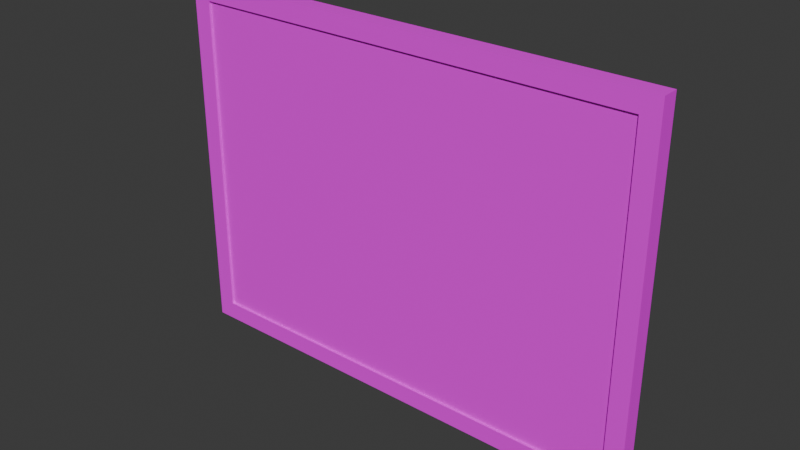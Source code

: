 # Source: board_thing_1.blend  (saved by Blender 4.2.66; exported with 4.5.12 LTS)
import bpy
from mathutils import Matrix  # noqa: F401  (used for matrix-valued properties, if any)

bpy.ops.wm.read_factory_settings(use_empty=True)
scene = bpy.context.scene
scene.name = 'Scene'

# ---- collections
col_collection = bpy.data.collections.new('Collection'); scene.collection.children.link(col_collection)

# ---- images (referenced by path relative to the original .blend; pixels are not part of the script)
import os
ASSET_DIR = os.environ.get("B2B_ASSET_DIR", "")  # directory of the original .blend (textures are referenced by path, not embedded)
HERE = os.path.dirname(os.path.abspath(__file__))  # packed textures are extracted next to this script under _unpacked/

def load_image(name, relpath, width, height, colorspace="sRGB"):
    """Load a texture the original file referenced (path relative to the .blend, or extracted next to this script)."""
    p = next((c for c in (os.path.join(HERE, relpath), os.path.join(ASSET_DIR, relpath)) if relpath and os.path.exists(c)), "")
    if p:
        img = bpy.data.images.load(p, check_existing=True)
        img.name = name
    else:  # same state as the original file: an image datablock whose file is absent (Cycles renders it pink)
        img = bpy.data.images.new(name, width, height)
        img.source = "FILE"
        img.filepath = "//" + (relpath or name)
    img.colorspace_settings.name = colorspace
    return img
img_chipboard001_1k_jpg_color_jpg = load_image('Chipboard001_1K-JPG_Color.jpg', 'Chipboard001_1K-JPG_Color.jpg', 1024, 1024, 'sRGB')
img_metal011_1k_jpg_color_jpg = load_image('Metal011_1K-JPG_Color.jpg', 'Metal011_1K-JPG_Color.jpg', 1024, 1024, 'sRGB')
img_cork001_1k_jpg_color_jpg = load_image('Cork001_1K-JPG_Color.jpg', 'Cork001_1K-JPG_Color.jpg', 1024, 1024, 'sRGB')

# ---- materials (node trees are filled in below, after node groups)
mat_material_004 = bpy.data.materials.new('Material.004')
mat_material_003 = bpy.data.materials.new('Material.003')
mat_material_005 = bpy.data.materials.new('Material.005')

# ---- material node trees
mat_material_004.use_nodes = True; mat_material_004.node_tree.nodes.clear()
_N = mat_material_004.node_tree.nodes; _L = mat_material_004.node_tree.links
n0 = _N.new('ShaderNodeBsdfPrincipled'); n0.name = 'Principled BSDF'; n0.location = (10, 300)
n1 = _N.new('ShaderNodeOutputMaterial'); n1.name = 'Material Output'; n1.location = (300, 300)
n2 = _N.new('ShaderNodeTexImage'); n2.name = 'Image Texture'; n2.location = (-280, 275)
n2.image = img_chipboard001_1k_jpg_color_jpg
_L.new(n0.outputs[0], n1.inputs[0])
_L.new(n2.outputs[0], n0.inputs[0])
n1.is_active_output = True
mat_material_003.use_nodes = True; mat_material_003.node_tree.nodes.clear()
_N = mat_material_003.node_tree.nodes; _L = mat_material_003.node_tree.links
n0 = _N.new('ShaderNodeBsdfPrincipled'); n0.name = 'Principled BSDF'; n0.location = (10, 300)
n1 = _N.new('ShaderNodeOutputMaterial'); n1.name = 'Material Output'; n1.location = (300, 300)
n2 = _N.new('ShaderNodeTexImage'); n2.name = 'Image Texture'; n2.location = (-280, 275)
n2.image = img_metal011_1k_jpg_color_jpg
_L.new(n0.outputs[0], n1.inputs[0])
_L.new(n2.outputs[0], n0.inputs[0])
n1.is_active_output = True
mat_material_005.use_nodes = True; mat_material_005.node_tree.nodes.clear()
_N = mat_material_005.node_tree.nodes; _L = mat_material_005.node_tree.links
n0 = _N.new('ShaderNodeBsdfPrincipled'); n0.name = 'Principled BSDF'; n0.location = (10, 300)
n1 = _N.new('ShaderNodeOutputMaterial'); n1.name = 'Material Output'; n1.location = (300, 300)
n2 = _N.new('ShaderNodeTexImage'); n2.name = 'Image Texture'; n2.location = (-280, 275)
n2.image = img_cork001_1k_jpg_color_jpg
_L.new(n0.outputs[0], n1.inputs[0])
_L.new(n2.outputs[0], n0.inputs[0])
n1.is_active_output = True

# ---- world
world_world = bpy.data.worlds.new('World'); scene.world = world_world
world_world.use_nodes = True; world_world.node_tree.nodes.clear()
_N = world_world.node_tree.nodes; _L = world_world.node_tree.links
n0 = _N.new('ShaderNodeOutputWorld'); n0.name = 'World Output'; n0.location = (300, 300)
n1 = _N.new('ShaderNodeBackground'); n1.name = 'Background'; n1.location = (10, 300)
n1.inputs[0].default_value = (0.05088, 0.05088, 0.05088, 1.0)
_L.new(n1.outputs[0], n0.inputs[0])
n0.is_active_output = True
world_world.color = (0.05088, 0.05088, 0.05088)
world_world.sun_shadow_jitter_overblur = 0.0

# ---- meshes
me_cube_007 = bpy.data.meshes.new('Cube.007')
me_cube_007.from_pydata([(-1.0, -1.0, -1.0), (-1.0, -1.0, 1.0), (-1.0, 1.0, -1.0), (-1.0, 1.0, 1.0), (1.0, -1.0, -1.0), (1.0, -1.0, 1.0), (1.0, 1.0, -1.0), (1.0, 1.0, 1.0), (-1.081, -2.0, -1.111), (-1.081, -2.0, 1.111), (-1.081, 5.0, -1.111), (-1.081, 5.0, 1.111), (1.081, -2.0, -1.111), (1.081, -2.0, 1.111), (1.081, 5.0, -1.111), (1.081, 5.0, 1.111), (-1.0, 5.0, -1.0), (-1.0, 5.0, 1.0), (1.0, 5.0, -1.0), (1.0, 5.0, 1.0), (1.0, -2.0, -1.0), (1.0, -2.0, 1.0), (-1.0, -2.0, -1.0), (-1.0, -2.0, 1.0), (-1.0, 1.0, -1.0), (-1.0, 1.0, 1.0), (-1.0, 4.0, -1.0), (-1.0, 4.0, 1.0), (1.0, 1.0, -1.0), (1.0, 1.0, 1.0), (1.0, 4.0, -1.0), (1.0, 4.0, 1.0)], [], [(0, 1, 3, 2), (2, 3, 7, 6), (6, 7, 5, 4), (4, 5, 1, 0), (2, 6, 4, 0), (7, 3, 1, 5), (8, 9, 11, 10), (15, 14, 18, 19), (14, 10, 11, 15, 19, 17, 16, 18), (14, 15, 13, 12), (22, 8, 12, 13, 9, 23, 21, 20), (9, 8, 22, 23), (10, 14, 12, 8), (15, 11, 9, 13), (22, 16, 17, 23), (21, 19, 18, 20), (20, 18, 16, 22), (17, 19, 21, 23), (24, 25, 27, 26), (26, 27, 31, 30), (30, 31, 29, 28), (28, 29, 25, 24), (26, 30, 28, 24), (31, 27, 25, 29)])
me_cube_007.polygons.foreach_set('material_index', [0, 0, 0, 0, 0, 0, 1, 1, 1, 1, 1, 1, 1, 1, 1, 1, 1, 1, 2, 2, 2, 2, 2, 2])
_uv = me_cube_007.uv_layers.new(name='UVMap')
_uv.uv.foreach_set('vector', [-0.8744, -4.997, 1.874, -4.997, 1.874, -2.249, -0.8744, -2.249, -0.8744, -2.249, 1.874, -2.249, 1.874, 0.5, -0.8744, 0.5, -0.8744, 0.5, 1.874, 0.5, 1.874, 3.249, -0.8744, 3.249, -0.8744, 3.249, 1.874, 3.249, 1.874, 5.997, -0.8744, 5.997, -3.623, 0.5, -0.8744, 0.5, -0.8744, 3.249, -3.623, 3.249, 1.874, 0.5, 4.623, 0.5, 4.623, 3.249, 1.874, 3.249, 0.375, 0.0, 0.625, 0.0, 0.625, 0.25, 0.375, 0.25, 0.625, 0.5, 0.375, 0.5, 0.3875, 0.4906, 0.6125, 0.4906, 0.375, 0.5, 0.375, 0.25, 0.625, 0.25, 0.625, 0.5, 0.6125, 0.4906, 0.6125, 0.2594, 0.3875, 0.2594, 0.3875, 0.4906, 0.375, 0.5, 0.625, 0.5, 0.625, 0.75, 0.375, 0.75, 0.3875, 0.9906, 0.375, 1.0, 0.375, 0.75, 0.625, 0.75, 0.625, 1.0, 0.6125, 0.9906, 0.6125, 0.7594, 0.3875, 0.7594, 0.625, 1.0, 0.375, 1.0, 0.3875, 0.9906, 0.6125, 0.9906, 0.125, 0.5, 0.375, 0.5, 0.375, 0.75, 0.125, 0.75, 0.625, 0.5, 0.875, 0.5, 0.875, 0.75, 0.625, 0.75, 0.375, 0.0625, 0.375, 0.1875, 0.625, 0.1875, 0.625, 0.0625, 0.625, 0.6875, 0.625, 0.5625, 0.375, 0.5625, 0.375, 0.6875, 0.375, 0.6875, 0.375, 0.5625, 0.125, 0.5625, 0.125, 0.6875, 0.875, 0.5625, 0.625, 0.5625, 0.625, 0.6875, 0.875, 0.6875, -0.7048, -4.319, 1.705, -4.319, 1.705, -1.91, -0.7048, -1.91, -0.7048, -1.91, 1.705, -1.91, 1.705, 0.5, -0.7048, 0.5, -0.7048, 0.5, 1.705, 0.5, 1.705, 2.91, -0.7048, 2.91, -0.7048, 2.91, 1.705, 2.91, 1.705, 5.319, -0.7048, 5.319, -3.114, 0.5, -0.7048, 0.5, -0.7048, 2.91, -3.114, 2.91, 1.705, 0.5, 4.114, 0.5, 4.114, 2.91, 1.705, 2.91])
me_cube_007.materials.append(mat_material_004)
me_cube_007.materials.append(mat_material_003)
me_cube_007.materials.append(mat_material_005)
me_cube_007.update()

# ---- objects
ob_cube_002 = bpy.data.objects.new('Cube.002', me_cube_007)

# ---- transforms, parenting, visibility, modifiers, constraints
ob_cube_002.location = (0.0, -0.015, 0.0)
ob_cube_002.scale = (0.925, 0.01, 0.675)

# ---- collection membership
col_collection.objects.link(ob_cube_002)

# ---- scene / render settings (as saved in the file)
scene.frame_start = 1; scene.frame_end = 250; scene.frame_set(1)
scene.render.engine = 'BLENDER_EEVEE_NEXT'
bpy.context.view_layer.update()

# ---- added for rendering (the .blend has no active camera and no usable light): camera, sun
cam_auto = bpy.data.cameras.new('AutoCamera')
cam_auto.lens = 50.0
cam_auto.sensor_width = 36.0
cam_auto.clip_end = 1000.0
ob_auto_camera = bpy.data.objects.new('AutoCamera', cam_auto)
scene.collection.objects.link(ob_auto_camera)
ob_auto_camera.location = (2.31397, -2.77676, 1.85117)
ob_auto_camera.rotation_euler = (1.09748, -7.21219e-08, 0.694738)
scene.camera = ob_auto_camera
light_auto_sun = bpy.data.lights.new('AutoSun', 'SUN')
light_auto_sun.energy = 3.0
light_auto_sun.angle = 0.0523599
ob_auto_sun = bpy.data.objects.new('AutoSun', light_auto_sun)
scene.collection.objects.link(ob_auto_sun)
ob_auto_sun.rotation_euler = (0.872665, 0.174533, 0.523599)
bpy.context.view_layer.update()
